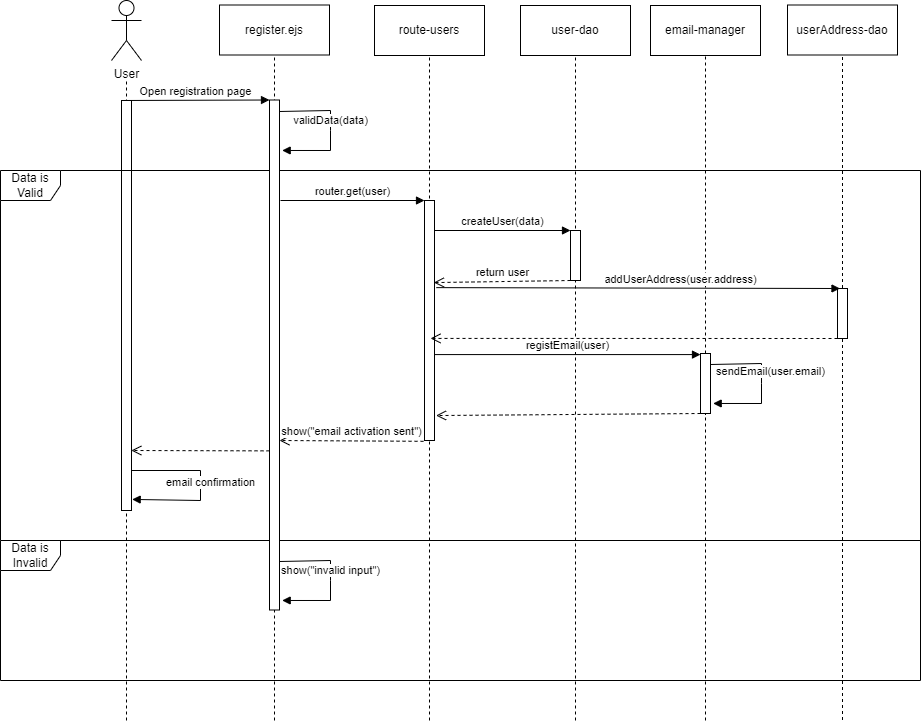

The diagram above was exported from draw.io. Its source (the exported page's mxGraphModel, read from the mxfile embedded in the PNG):
<mxGraphModel dx="1195" dy="632" grid="1" gridSize="10" guides="1" tooltips="1" connect="1" arrows="1" fold="1" page="1" pageScale="1" pageWidth="827" pageHeight="1169" background="#ffffff" math="0" shadow="0">
  <root>
    <mxCell id="0" />
    <mxCell id="1" parent="0" />
    <object label="User" id="MAb8r_geHPQp0IE3lGr2-1">
      <mxCell style="shape=umlActor;verticalLabelPosition=bottom;verticalAlign=top;html=1;outlineConnect=0;" parent="1" vertex="1">
        <mxGeometry x="151" y="50" width="30" height="60" as="geometry" />
      </mxCell>
    </object>
    <mxCell id="udrB-m7nfIZYHo7mSgqF-13" value="" style="endArrow=none;dashed=1;html=1;rounded=0;" edge="1" parent="1">
      <mxGeometry width="50" height="50" relative="1" as="geometry">
        <mxPoint x="166" y="770" as="sourcePoint" />
        <mxPoint x="166" y="130" as="targetPoint" />
      </mxGeometry>
    </mxCell>
    <mxCell id="udrB-m7nfIZYHo7mSgqF-15" value="" style="rounded=0;whiteSpace=wrap;html=1;" vertex="1" parent="1">
      <mxGeometry x="161" y="150" width="10" height="410" as="geometry" />
    </mxCell>
    <mxCell id="udrB-m7nfIZYHo7mSgqF-19" value="Data is Valid" style="shape=umlFrame;whiteSpace=wrap;html=1;pointerEvents=0;width=60;height=30;" vertex="1" parent="1">
      <mxGeometry x="40" y="220" width="920" height="370" as="geometry" />
    </mxCell>
    <mxCell id="udrB-m7nfIZYHo7mSgqF-20" value="Data is Invalid" style="shape=umlFrame;whiteSpace=wrap;html=1;pointerEvents=0;" vertex="1" parent="1">
      <mxGeometry x="40" y="590" width="920" height="140" as="geometry" />
    </mxCell>
    <mxCell id="udrB-m7nfIZYHo7mSgqF-24" value="register.ejs" style="html=1;whiteSpace=wrap;" vertex="1" parent="1">
      <mxGeometry x="259" y="54.5" width="110" height="50" as="geometry" />
    </mxCell>
    <mxCell id="udrB-m7nfIZYHo7mSgqF-25" value="" style="endArrow=none;dashed=1;html=1;rounded=0;entryX=0.5;entryY=1;entryDx=0;entryDy=0;" edge="1" parent="1" target="udrB-m7nfIZYHo7mSgqF-24">
      <mxGeometry width="50" height="50" relative="1" as="geometry">
        <mxPoint x="314" y="770" as="sourcePoint" />
        <mxPoint x="314" y="129.5" as="targetPoint" />
      </mxGeometry>
    </mxCell>
    <mxCell id="udrB-m7nfIZYHo7mSgqF-26" value="" style="rounded=0;whiteSpace=wrap;html=1;" vertex="1" parent="1">
      <mxGeometry x="309" y="149.5" width="10" height="510" as="geometry" />
    </mxCell>
    <mxCell id="udrB-m7nfIZYHo7mSgqF-27" value="Open registration page" style="html=1;verticalAlign=bottom;endArrow=block;curved=0;rounded=0;entryX=0;entryY=0;entryDx=0;entryDy=0;" edge="1" parent="1" target="udrB-m7nfIZYHo7mSgqF-26">
      <mxGeometry width="80" relative="1" as="geometry">
        <mxPoint x="161" y="150" as="sourcePoint" />
        <mxPoint x="241" y="150" as="targetPoint" />
      </mxGeometry>
    </mxCell>
    <mxCell id="udrB-m7nfIZYHo7mSgqF-32" value="validData(data)" style="html=1;verticalAlign=bottom;endArrow=block;curved=0;rounded=0;entryX=1.267;entryY=0.097;entryDx=0;entryDy=0;entryPerimeter=0;" edge="1" parent="1">
      <mxGeometry width="80" relative="1" as="geometry">
        <mxPoint x="319" y="161" as="sourcePoint" />
        <mxPoint x="321.6700000000001" y="199.97000000000003" as="targetPoint" />
        <Array as="points">
          <mxPoint x="370" y="160" />
          <mxPoint x="370" y="180" />
          <mxPoint x="370" y="200" />
        </Array>
      </mxGeometry>
    </mxCell>
    <mxCell id="udrB-m7nfIZYHo7mSgqF-33" value="route-users" style="html=1;whiteSpace=wrap;" vertex="1" parent="1">
      <mxGeometry x="414" y="55" width="110" height="50" as="geometry" />
    </mxCell>
    <mxCell id="udrB-m7nfIZYHo7mSgqF-34" value="" style="endArrow=none;dashed=1;html=1;rounded=0;entryX=0.5;entryY=1;entryDx=0;entryDy=0;" edge="1" parent="1" target="udrB-m7nfIZYHo7mSgqF-33">
      <mxGeometry width="50" height="50" relative="1" as="geometry">
        <mxPoint x="469" y="770" as="sourcePoint" />
        <mxPoint x="469" y="130" as="targetPoint" />
      </mxGeometry>
    </mxCell>
    <mxCell id="udrB-m7nfIZYHo7mSgqF-35" value="" style="rounded=0;whiteSpace=wrap;html=1;" vertex="1" parent="1">
      <mxGeometry x="464" y="250" width="10" height="240" as="geometry" />
    </mxCell>
    <mxCell id="udrB-m7nfIZYHo7mSgqF-36" value="router.get(user)" style="html=1;verticalAlign=bottom;endArrow=block;curved=0;rounded=0;entryX=0;entryY=0;entryDx=0;entryDy=0;" edge="1" parent="1" target="udrB-m7nfIZYHo7mSgqF-35">
      <mxGeometry width="80" relative="1" as="geometry">
        <mxPoint x="320" y="250" as="sourcePoint" />
        <mxPoint x="461" y="250" as="targetPoint" />
      </mxGeometry>
    </mxCell>
    <mxCell id="udrB-m7nfIZYHo7mSgqF-37" value="user-dao" style="html=1;whiteSpace=wrap;" vertex="1" parent="1">
      <mxGeometry x="560" y="55" width="110" height="50" as="geometry" />
    </mxCell>
    <mxCell id="udrB-m7nfIZYHo7mSgqF-38" value="" style="endArrow=none;dashed=1;html=1;rounded=0;entryX=0.5;entryY=1;entryDx=0;entryDy=0;" edge="1" parent="1" target="udrB-m7nfIZYHo7mSgqF-37">
      <mxGeometry width="50" height="50" relative="1" as="geometry">
        <mxPoint x="615" y="770" as="sourcePoint" />
        <mxPoint x="615" y="130" as="targetPoint" />
      </mxGeometry>
    </mxCell>
    <mxCell id="udrB-m7nfIZYHo7mSgqF-39" value="" style="rounded=0;whiteSpace=wrap;html=1;" vertex="1" parent="1">
      <mxGeometry x="610" y="280" width="10" height="50" as="geometry" />
    </mxCell>
    <mxCell id="udrB-m7nfIZYHo7mSgqF-40" value="createUser(data)" style="html=1;verticalAlign=bottom;endArrow=block;curved=0;rounded=0;" edge="1" parent="1">
      <mxGeometry width="80" relative="1" as="geometry">
        <mxPoint x="474" y="280" as="sourcePoint" />
        <mxPoint x="610" y="280" as="targetPoint" />
      </mxGeometry>
    </mxCell>
    <mxCell id="udrB-m7nfIZYHo7mSgqF-42" value="return user" style="html=1;verticalAlign=bottom;endArrow=open;dashed=1;endSize=8;curved=0;rounded=0;exitX=0;exitY=1;exitDx=0;exitDy=0;entryX=0.933;entryY=0.342;entryDx=0;entryDy=0;entryPerimeter=0;" edge="1" parent="1" source="udrB-m7nfIZYHo7mSgqF-39" target="udrB-m7nfIZYHo7mSgqF-35">
      <mxGeometry relative="1" as="geometry">
        <mxPoint x="604" y="330" as="sourcePoint" />
        <mxPoint x="480" y="330" as="targetPoint" />
      </mxGeometry>
    </mxCell>
    <mxCell id="udrB-m7nfIZYHo7mSgqF-43" value="email-manager" style="html=1;whiteSpace=wrap;" vertex="1" parent="1">
      <mxGeometry x="690" y="55" width="110" height="50" as="geometry" />
    </mxCell>
    <mxCell id="udrB-m7nfIZYHo7mSgqF-44" value="" style="endArrow=none;dashed=1;html=1;rounded=0;entryX=0.5;entryY=1;entryDx=0;entryDy=0;" edge="1" parent="1" target="udrB-m7nfIZYHo7mSgqF-43" source="udrB-m7nfIZYHo7mSgqF-45">
      <mxGeometry width="50" height="50" relative="1" as="geometry">
        <mxPoint x="745" y="770" as="sourcePoint" />
        <mxPoint x="745" y="130" as="targetPoint" />
      </mxGeometry>
    </mxCell>
    <mxCell id="udrB-m7nfIZYHo7mSgqF-46" value="registEmail(user)" style="html=1;verticalAlign=bottom;endArrow=block;curved=0;rounded=0;entryX=0;entryY=0;entryDx=0;entryDy=0;" edge="1" parent="1">
      <mxGeometry width="80" relative="1" as="geometry">
        <mxPoint x="474" y="404.08" as="sourcePoint" />
        <mxPoint x="740" y="404.07999999999987" as="targetPoint" />
      </mxGeometry>
    </mxCell>
    <mxCell id="udrB-m7nfIZYHo7mSgqF-47" value="&amp;nbsp;" style="html=1;verticalAlign=bottom;endArrow=open;dashed=1;endSize=8;curved=0;rounded=0;entryX=1.154;entryY=0.896;entryDx=0;entryDy=0;entryPerimeter=0;exitX=0;exitY=1;exitDx=0;exitDy=0;" edge="1" parent="1" source="udrB-m7nfIZYHo7mSgqF-45" target="udrB-m7nfIZYHo7mSgqF-35">
      <mxGeometry relative="1" as="geometry">
        <mxPoint x="740" y="420" as="sourcePoint" />
        <mxPoint x="660" y="420" as="targetPoint" />
      </mxGeometry>
    </mxCell>
    <mxCell id="udrB-m7nfIZYHo7mSgqF-48" value="sendEmail(user.email)" style="html=1;verticalAlign=bottom;endArrow=block;curved=0;rounded=0;entryX=1.267;entryY=0.097;entryDx=0;entryDy=0;entryPerimeter=0;" edge="1" parent="1">
      <mxGeometry x="-0.0238" y="9" width="80" relative="1" as="geometry">
        <mxPoint x="750" y="414" as="sourcePoint" />
        <mxPoint x="752.6700000000001" y="452.97" as="targetPoint" />
        <Array as="points">
          <mxPoint x="801" y="413" />
          <mxPoint x="801" y="433" />
          <mxPoint x="801" y="453" />
        </Array>
        <mxPoint as="offset" />
      </mxGeometry>
    </mxCell>
    <mxCell id="udrB-m7nfIZYHo7mSgqF-50" value="show(&quot;email activation sent&quot;)" style="html=1;verticalAlign=bottom;endArrow=open;dashed=1;endSize=8;curved=0;rounded=0;entryX=1.097;entryY=0.568;entryDx=0;entryDy=0;entryPerimeter=0;" edge="1" parent="1">
      <mxGeometry relative="1" as="geometry">
        <mxPoint x="463.03" y="490.82" as="sourcePoint" />
        <mxPoint x="319" y="490.00000000000006" as="targetPoint" />
      </mxGeometry>
    </mxCell>
    <mxCell id="udrB-m7nfIZYHo7mSgqF-51" value="" style="html=1;verticalAlign=bottom;endArrow=open;dashed=1;endSize=8;curved=0;rounded=0;entryX=0.983;entryY=0.804;entryDx=0;entryDy=0;entryPerimeter=0;" edge="1" parent="1">
      <mxGeometry x="0.0012" relative="1" as="geometry">
        <mxPoint x="309" y="500.36" as="sourcePoint" />
        <mxPoint x="170.83000000000015" y="500.0000000000001" as="targetPoint" />
        <mxPoint as="offset" />
      </mxGeometry>
    </mxCell>
    <mxCell id="udrB-m7nfIZYHo7mSgqF-52" value="email confirmation" style="html=1;verticalAlign=bottom;endArrow=block;curved=0;rounded=0;entryX=1.067;entryY=0.973;entryDx=0;entryDy=0;entryPerimeter=0;" edge="1" parent="1" target="udrB-m7nfIZYHo7mSgqF-15">
      <mxGeometry x="0.0744" y="10" width="80" relative="1" as="geometry">
        <mxPoint x="171" y="520" as="sourcePoint" />
        <mxPoint x="251" y="520" as="targetPoint" />
        <Array as="points">
          <mxPoint x="240" y="520" />
          <mxPoint x="240" y="550" />
        </Array>
        <mxPoint as="offset" />
      </mxGeometry>
    </mxCell>
    <mxCell id="udrB-m7nfIZYHo7mSgqF-54" value="show(&quot;invalid input&quot;)" style="html=1;verticalAlign=bottom;endArrow=block;curved=0;rounded=0;entryX=1.267;entryY=0.097;entryDx=0;entryDy=0;entryPerimeter=0;" edge="1" parent="1">
      <mxGeometry width="80" relative="1" as="geometry">
        <mxPoint x="319" y="611" as="sourcePoint" />
        <mxPoint x="321.6700000000001" y="649.97" as="targetPoint" />
        <Array as="points">
          <mxPoint x="370" y="610" />
          <mxPoint x="370" y="630" />
          <mxPoint x="370" y="650" />
        </Array>
      </mxGeometry>
    </mxCell>
    <mxCell id="udrB-m7nfIZYHo7mSgqF-56" value="userAddress-dao" style="html=1;whiteSpace=wrap;" vertex="1" parent="1">
      <mxGeometry x="827" y="54.5" width="110" height="50" as="geometry" />
    </mxCell>
    <mxCell id="udrB-m7nfIZYHo7mSgqF-57" value="" style="endArrow=none;dashed=1;html=1;rounded=0;entryX=0.5;entryY=1;entryDx=0;entryDy=0;" edge="1" parent="1" target="udrB-m7nfIZYHo7mSgqF-56">
      <mxGeometry width="50" height="50" relative="1" as="geometry">
        <mxPoint x="882" y="769.5" as="sourcePoint" />
        <mxPoint x="882" y="129.5" as="targetPoint" />
      </mxGeometry>
    </mxCell>
    <mxCell id="udrB-m7nfIZYHo7mSgqF-58" value="" style="rounded=0;whiteSpace=wrap;html=1;" vertex="1" parent="1">
      <mxGeometry x="877" y="338" width="10" height="50" as="geometry" />
    </mxCell>
    <mxCell id="udrB-m7nfIZYHo7mSgqF-59" value="" style="endArrow=none;dashed=1;html=1;rounded=0;entryX=0.5;entryY=1;entryDx=0;entryDy=0;" edge="1" parent="1" target="udrB-m7nfIZYHo7mSgqF-45">
      <mxGeometry width="50" height="50" relative="1" as="geometry">
        <mxPoint x="745" y="770" as="sourcePoint" />
        <mxPoint x="745" y="105" as="targetPoint" />
      </mxGeometry>
    </mxCell>
    <mxCell id="udrB-m7nfIZYHo7mSgqF-45" value="" style="rounded=0;whiteSpace=wrap;html=1;" vertex="1" parent="1">
      <mxGeometry x="740" y="403" width="10" height="60" as="geometry" />
    </mxCell>
    <mxCell id="udrB-m7nfIZYHo7mSgqF-60" value="" style="html=1;verticalAlign=bottom;endArrow=open;dashed=1;endSize=8;curved=0;rounded=0;entryX=0.6;entryY=0.583;entryDx=0;entryDy=0;entryPerimeter=0;" edge="1" parent="1">
      <mxGeometry relative="1" as="geometry">
        <mxPoint x="877" y="388" as="sourcePoint" />
        <mxPoint x="470" y="387.91999999999996" as="targetPoint" />
      </mxGeometry>
    </mxCell>
    <mxCell id="udrB-m7nfIZYHo7mSgqF-61" value="addUserAddress(user.address)" style="html=1;verticalAlign=bottom;endArrow=block;curved=0;rounded=0;entryX=0.25;entryY=0;entryDx=0;entryDy=0;exitX=1.183;exitY=0.363;exitDx=0;exitDy=0;exitPerimeter=0;" edge="1" parent="1">
      <mxGeometry x="0.2098" width="80" relative="1" as="geometry">
        <mxPoint x="475.8299999999999" y="337.12" as="sourcePoint" />
        <mxPoint x="879.5" y="338" as="targetPoint" />
        <mxPoint as="offset" />
      </mxGeometry>
    </mxCell>
  </root>
</mxGraphModel>